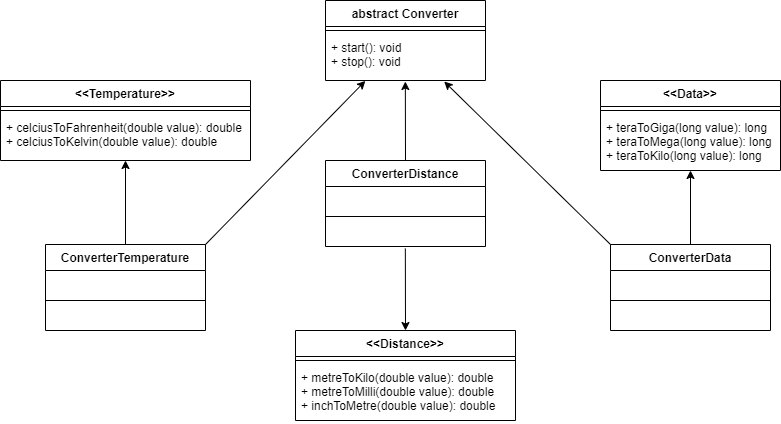

The diagram above was exported from draw.io. Its source (the exported page's mxGraphModel, read from the mxfile embedded in the PNG):
<mxGraphModel dx="868" dy="492" grid="1" gridSize="10" guides="1" tooltips="1" connect="1" arrows="1" fold="1" page="1" pageScale="1" pageWidth="850" pageHeight="1100" math="0" shadow="0">
  <root>
    <mxCell id="0" />
    <mxCell id="1" parent="0" />
    <mxCell id="2" value="abstract Converter" style="swimlane;fontStyle=1;align=center;verticalAlign=top;childLayout=stackLayout;horizontal=1;startSize=26;horizontalStack=0;resizeParent=1;resizeParentMax=0;resizeLast=0;collapsible=1;marginBottom=0;" vertex="1" parent="1">
      <mxGeometry x="345" y="40" width="160" height="80" as="geometry" />
    </mxCell>
    <mxCell id="3" value="" style="line;strokeWidth=1;fillColor=none;align=left;verticalAlign=middle;spacingTop=-1;spacingLeft=3;spacingRight=3;rotatable=0;labelPosition=right;points=[];portConstraint=eastwest;" vertex="1" parent="2">
      <mxGeometry y="26" width="160" height="8" as="geometry" />
    </mxCell>
    <mxCell id="4" value="+ start(): void&#10;+ stop(): void" style="text;strokeColor=none;fillColor=none;align=left;verticalAlign=top;spacingLeft=4;spacingRight=4;overflow=hidden;rotatable=0;points=[[0,0.5],[1,0.5]];portConstraint=eastwest;" vertex="1" parent="2">
      <mxGeometry y="34" width="160" height="46" as="geometry" />
    </mxCell>
    <mxCell id="5" value="&lt;&lt;Temperature&gt;&gt;" style="swimlane;fontStyle=1;align=center;verticalAlign=top;childLayout=stackLayout;horizontal=1;startSize=26;horizontalStack=0;resizeParent=1;resizeParentMax=0;resizeLast=0;collapsible=1;marginBottom=0;" vertex="1" parent="1">
      <mxGeometry x="20" y="120" width="250" height="80" as="geometry" />
    </mxCell>
    <mxCell id="6" value="" style="line;strokeWidth=1;fillColor=none;align=left;verticalAlign=middle;spacingTop=-1;spacingLeft=3;spacingRight=3;rotatable=0;labelPosition=right;points=[];portConstraint=eastwest;" vertex="1" parent="5">
      <mxGeometry y="26" width="250" height="8" as="geometry" />
    </mxCell>
    <mxCell id="7" value="+ celciusToFahrenheit(double value): double&#10;+ celciusToKelvin(double value): double" style="text;strokeColor=none;fillColor=none;align=left;verticalAlign=top;spacingLeft=4;spacingRight=4;overflow=hidden;rotatable=0;points=[[0,0.5],[1,0.5]];portConstraint=eastwest;" vertex="1" parent="5">
      <mxGeometry y="34" width="250" height="46" as="geometry" />
    </mxCell>
    <mxCell id="8" style="edgeStyle=orthogonalEdgeStyle;rounded=0;orthogonalLoop=1;jettySize=auto;html=1;" edge="1" source="9" target="5" parent="1">
      <mxGeometry relative="1" as="geometry" />
    </mxCell>
    <mxCell id="9" value="ConverterTemperature" style="swimlane;fontStyle=1;align=center;verticalAlign=top;childLayout=stackLayout;horizontal=1;startSize=26;horizontalStack=0;resizeParent=1;resizeParentMax=0;resizeLast=0;collapsible=1;marginBottom=0;" vertex="1" parent="1">
      <mxGeometry x="65" y="284" width="160" height="86" as="geometry" />
    </mxCell>
    <mxCell id="10" value=" " style="text;strokeColor=none;fillColor=none;align=left;verticalAlign=top;spacingLeft=4;spacingRight=4;overflow=hidden;rotatable=0;points=[[0,0.5],[1,0.5]];portConstraint=eastwest;" vertex="1" parent="9">
      <mxGeometry y="26" width="160" height="26" as="geometry" />
    </mxCell>
    <mxCell id="11" value="" style="line;strokeWidth=1;fillColor=none;align=left;verticalAlign=middle;spacingTop=-1;spacingLeft=3;spacingRight=3;rotatable=0;labelPosition=right;points=[];portConstraint=eastwest;" vertex="1" parent="9">
      <mxGeometry y="52" width="160" height="8" as="geometry" />
    </mxCell>
    <mxCell id="12" value=" " style="text;strokeColor=none;fillColor=none;align=left;verticalAlign=top;spacingLeft=4;spacingRight=4;overflow=hidden;rotatable=0;points=[[0,0.5],[1,0.5]];portConstraint=eastwest;" vertex="1" parent="9">
      <mxGeometry y="60" width="160" height="26" as="geometry" />
    </mxCell>
    <mxCell id="13" value="ConverterDistance" style="swimlane;fontStyle=1;align=center;verticalAlign=top;childLayout=stackLayout;horizontal=1;startSize=26;horizontalStack=0;resizeParent=1;resizeParentMax=0;resizeLast=0;collapsible=1;marginBottom=0;" vertex="1" parent="1">
      <mxGeometry x="345" y="200" width="160" height="86" as="geometry" />
    </mxCell>
    <mxCell id="14" value=" " style="text;strokeColor=none;fillColor=none;align=left;verticalAlign=top;spacingLeft=4;spacingRight=4;overflow=hidden;rotatable=0;points=[[0,0.5],[1,0.5]];portConstraint=eastwest;" vertex="1" parent="13">
      <mxGeometry y="26" width="160" height="26" as="geometry" />
    </mxCell>
    <mxCell id="15" value="" style="line;strokeWidth=1;fillColor=none;align=left;verticalAlign=middle;spacingTop=-1;spacingLeft=3;spacingRight=3;rotatable=0;labelPosition=right;points=[];portConstraint=eastwest;" vertex="1" parent="13">
      <mxGeometry y="52" width="160" height="8" as="geometry" />
    </mxCell>
    <mxCell id="16" value=" " style="text;strokeColor=none;fillColor=none;align=left;verticalAlign=top;spacingLeft=4;spacingRight=4;overflow=hidden;rotatable=0;points=[[0,0.5],[1,0.5]];portConstraint=eastwest;" vertex="1" parent="13">
      <mxGeometry y="60" width="160" height="26" as="geometry" />
    </mxCell>
    <mxCell id="17" style="edgeStyle=orthogonalEdgeStyle;rounded=0;orthogonalLoop=1;jettySize=auto;html=1;" edge="1" source="18" target="22" parent="1">
      <mxGeometry relative="1" as="geometry" />
    </mxCell>
    <mxCell id="18" value="ConverterData" style="swimlane;fontStyle=1;align=center;verticalAlign=top;childLayout=stackLayout;horizontal=1;startSize=26;horizontalStack=0;resizeParent=1;resizeParentMax=0;resizeLast=0;collapsible=1;marginBottom=0;" vertex="1" parent="1">
      <mxGeometry x="630" y="284" width="160" height="86" as="geometry" />
    </mxCell>
    <mxCell id="19" value=" " style="text;strokeColor=none;fillColor=none;align=left;verticalAlign=top;spacingLeft=4;spacingRight=4;overflow=hidden;rotatable=0;points=[[0,0.5],[1,0.5]];portConstraint=eastwest;" vertex="1" parent="18">
      <mxGeometry y="26" width="160" height="26" as="geometry" />
    </mxCell>
    <mxCell id="20" value="" style="line;strokeWidth=1;fillColor=none;align=left;verticalAlign=middle;spacingTop=-1;spacingLeft=3;spacingRight=3;rotatable=0;labelPosition=right;points=[];portConstraint=eastwest;" vertex="1" parent="18">
      <mxGeometry y="52" width="160" height="8" as="geometry" />
    </mxCell>
    <mxCell id="21" value=" " style="text;strokeColor=none;fillColor=none;align=left;verticalAlign=top;spacingLeft=4;spacingRight=4;overflow=hidden;rotatable=0;points=[[0,0.5],[1,0.5]];portConstraint=eastwest;" vertex="1" parent="18">
      <mxGeometry y="60" width="160" height="26" as="geometry" />
    </mxCell>
    <mxCell id="22" value="&lt;&lt;Data&gt;&gt;" style="swimlane;fontStyle=1;align=center;verticalAlign=top;childLayout=stackLayout;horizontal=1;startSize=26;horizontalStack=0;resizeParent=1;resizeParentMax=0;resizeLast=0;collapsible=1;marginBottom=0;" vertex="1" parent="1">
      <mxGeometry x="620" y="120" width="180" height="90" as="geometry" />
    </mxCell>
    <mxCell id="23" value="" style="line;strokeWidth=1;fillColor=none;align=left;verticalAlign=middle;spacingTop=-1;spacingLeft=3;spacingRight=3;rotatable=0;labelPosition=right;points=[];portConstraint=eastwest;" vertex="1" parent="22">
      <mxGeometry y="26" width="180" height="8" as="geometry" />
    </mxCell>
    <mxCell id="24" value="+ teraToGiga(long value): long&#10;+ teraToMega(long value): long&#10;+ teraToKilo(long value): long" style="text;strokeColor=none;fillColor=none;align=left;verticalAlign=top;spacingLeft=4;spacingRight=4;overflow=hidden;rotatable=0;points=[[0,0.5],[1,0.5]];portConstraint=eastwest;" vertex="1" parent="22">
      <mxGeometry y="34" width="180" height="56" as="geometry" />
    </mxCell>
    <mxCell id="25" value="&lt;&lt;Distance&gt;&gt;" style="swimlane;fontStyle=1;align=center;verticalAlign=top;childLayout=stackLayout;horizontal=1;startSize=26;horizontalStack=0;resizeParent=1;resizeParentMax=0;resizeLast=0;collapsible=1;marginBottom=0;" vertex="1" parent="1">
      <mxGeometry x="315" y="370" width="220" height="90" as="geometry" />
    </mxCell>
    <mxCell id="26" value="" style="line;strokeWidth=1;fillColor=none;align=left;verticalAlign=middle;spacingTop=-1;spacingLeft=3;spacingRight=3;rotatable=0;labelPosition=right;points=[];portConstraint=eastwest;" vertex="1" parent="25">
      <mxGeometry y="26" width="220" height="8" as="geometry" />
    </mxCell>
    <mxCell id="27" value="+ metreToKilo(double value): double&#10;+ metreToMilli(double value): double&#10;+ inchToMetre(double value): double" style="text;strokeColor=none;fillColor=none;align=left;verticalAlign=top;spacingLeft=4;spacingRight=4;overflow=hidden;rotatable=0;points=[[0,0.5],[1,0.5]];portConstraint=eastwest;" vertex="1" parent="25">
      <mxGeometry y="34" width="220" height="56" as="geometry" />
    </mxCell>
    <mxCell id="28" value="" style="endArrow=classic;html=1;exitX=0.5;exitY=0;exitDx=0;exitDy=0;entryX=0.499;entryY=1.022;entryDx=0;entryDy=0;entryPerimeter=0;" edge="1" source="13" target="4" parent="1">
      <mxGeometry width="50" height="50" relative="1" as="geometry">
        <mxPoint x="240" y="270" as="sourcePoint" />
        <mxPoint x="400" y="170" as="targetPoint" />
      </mxGeometry>
    </mxCell>
    <mxCell id="29" value="" style="endArrow=classic;html=1;exitX=0;exitY=0;exitDx=0;exitDy=0;entryX=0.742;entryY=1.022;entryDx=0;entryDy=0;entryPerimeter=0;" edge="1" source="18" target="4" parent="1">
      <mxGeometry width="50" height="50" relative="1" as="geometry">
        <mxPoint x="240" y="270" as="sourcePoint" />
        <mxPoint x="461" y="130" as="targetPoint" />
      </mxGeometry>
    </mxCell>
    <mxCell id="30" value="" style="endArrow=classic;html=1;exitX=1;exitY=0;exitDx=0;exitDy=0;entryX=0.249;entryY=1.009;entryDx=0;entryDy=0;entryPerimeter=0;" edge="1" source="9" target="4" parent="1">
      <mxGeometry width="50" height="50" relative="1" as="geometry">
        <mxPoint x="425.34" y="250" as="sourcePoint" />
        <mxPoint x="425.0025766871166" y="130" as="targetPoint" />
      </mxGeometry>
    </mxCell>
    <mxCell id="31" value="" style="endArrow=classic;html=1;entryX=0.5;entryY=0;entryDx=0;entryDy=0;exitX=0.499;exitY=1.079;exitDx=0;exitDy=0;exitPerimeter=0;" edge="1" source="16" target="25" parent="1">
      <mxGeometry width="50" height="50" relative="1" as="geometry">
        <mxPoint x="425" y="340" as="sourcePoint" />
        <mxPoint x="454.6625766871166" y="160" as="targetPoint" />
      </mxGeometry>
    </mxCell>
  </root>
</mxGraphModel>